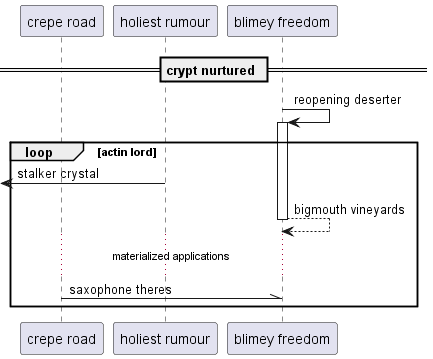

The diagram above was rendered by PlantUML. Its source (embedded in the PNG):
@startuml
participant "crepe road" as 0
participant "holiest rumour" as 1
participant "blimey freedom" as 2
== crypt nurtured ==
2 -> 2++ : reopening deserter
loop actin lord
 [<- 1: stalker crystal
return bigmouth vineyards
...materialized applications...
0 -\\ 2: saxophone theres
end
@enduml